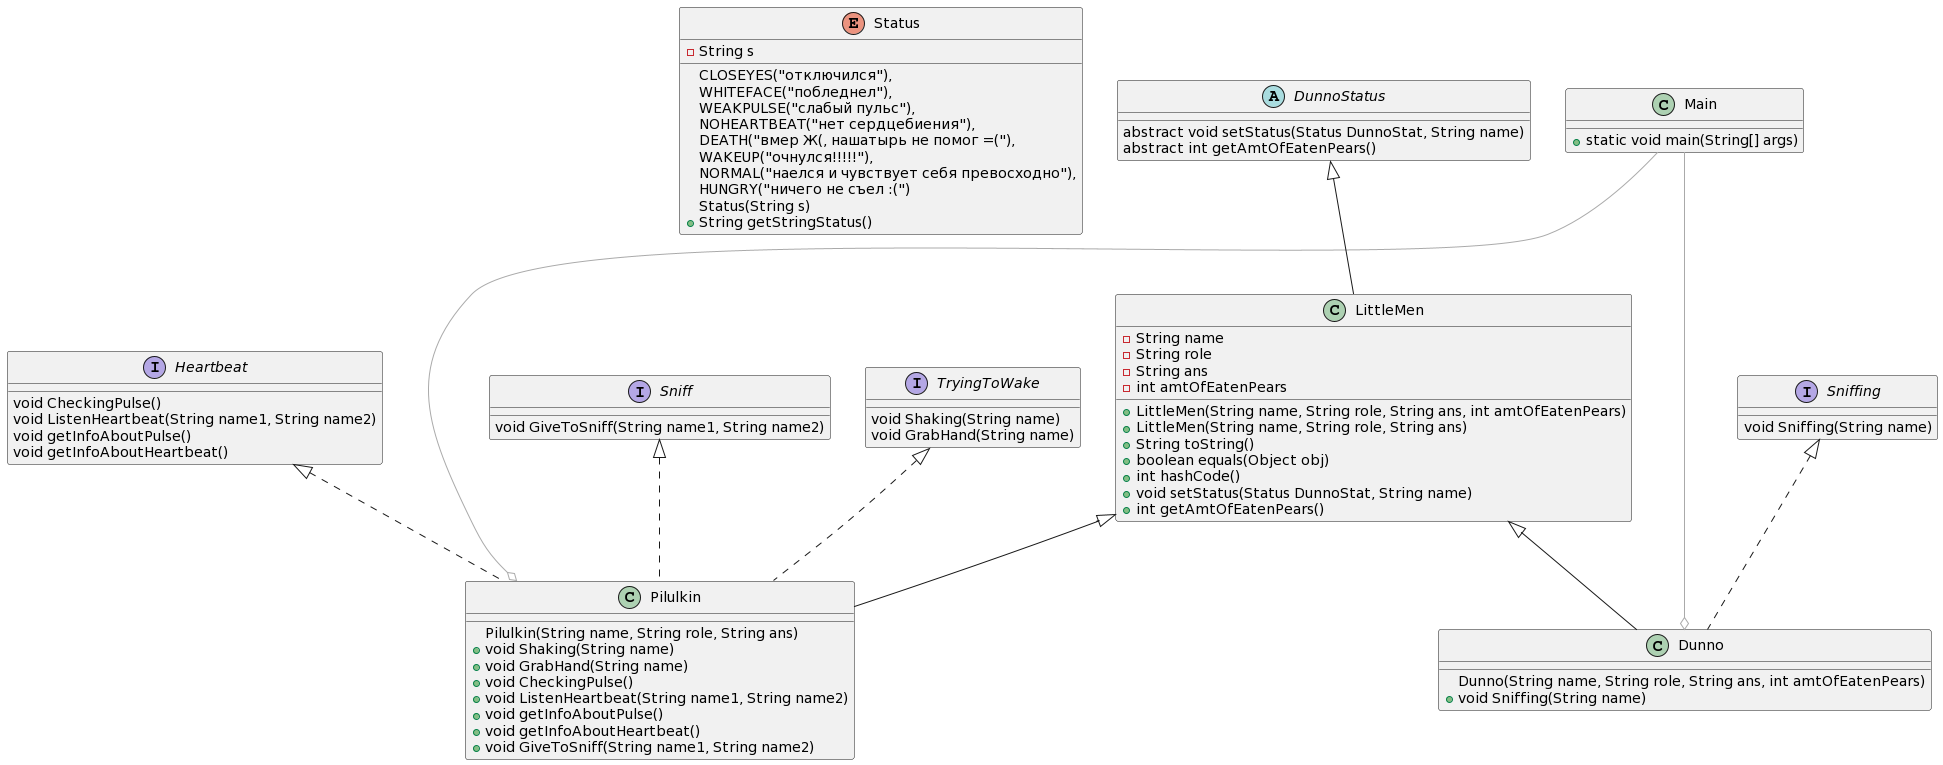

The diagram above was rendered by PlantUML. Its source (embedded in the PNG):
@startuml
scale max 4000 width
enum Status {
CLOSEYES("отключился"),
WHITEFACE("побледнел"),
WEAKPULSE("слабый пульс"),
NOHEARTBEAT("нет сердцебиения"),
DEATH("вмер Ж(, нашатырь не помог =("),
WAKEUP("очнулся!!!!!"),
NORMAL("наелся и чувствует себя превосходно"),
HUNGRY("ничего не съел :(")
-String s
Status(String s)
+String getStringStatus()
}


abstract class DunnoStatus {
abstract void setStatus(Status DunnoStat, String name)
abstract int getAmtOfEatenPears()
}


class Pilulkin extends LittleMen implements Heartbeat, Sniff, TryingToWake {
Pilulkin(String name, String role, String ans)
+void Shaking(String name)
+void GrabHand(String name)
+void CheckingPulse()
+void ListenHeartbeat(String name1, String name2)
+void getInfoAboutPulse()
+void getInfoAboutHeartbeat()
+void GiveToSniff(String name1, String name2)
}


interface Sniff {
void GiveToSniff(String name1, String name2)
}


interface Sniffing {
void Sniffing(String name)
}


class Main {
+static void main(String[] args)
}
Main --down[#AAA]-o Dunno
Main -down[#AAA]--o Pilulkin

interface TryingToWake {
void Shaking(String name)
void GrabHand(String name)
}


class LittleMen extends DunnoStatus {
-String name
-String role
-String ans
-int amtOfEatenPears
+LittleMen(String name, String role, String ans, int amtOfEatenPears)
+LittleMen(String name, String role, String ans)
+String toString()
+boolean equals(Object obj)
+int hashCode()
+void setStatus(Status DunnoStat, String name)
+int getAmtOfEatenPears()
}


interface Heartbeat {
void CheckingPulse()
void ListenHeartbeat(String name1, String name2)
void getInfoAboutPulse()
void getInfoAboutHeartbeat()
}


class Dunno extends LittleMen implements Sniffing {
Dunno(String name, String role, String ans, int amtOfEatenPears)
+void Sniffing(String name)
}
@enduml